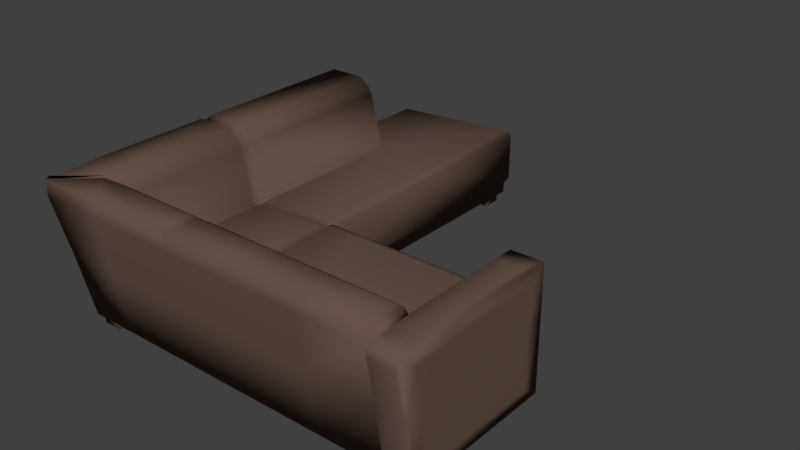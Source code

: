 # Source: sofa_dark.blend  (saved by Blender 2.78.0; exported with 4.5.12 LTS)
import bpy
from mathutils import Matrix  # noqa: F401  (used for matrix-valued properties, if any)

bpy.ops.wm.read_factory_settings(use_empty=True)
scene = bpy.context.scene
scene.name = 'Scene'

# ---- collections
col_collection_1 = bpy.data.collections.new('Collection 1'); scene.collection.children.link(col_collection_1)

# ---- materials (node trees are filled in below, after node groups)
mat_sofa1 = bpy.data.materials.new('Sofa1')
mat_sofa1.alpha_threshold = 0.0
mat_sofa1.use_transparent_shadow = False
mat_sofa1.diffuse_color = (0.1329, 0.08866, 0.06848, 1.0)
mat_sofa1.roughness = 0.5
mat_sofa1.specular_intensity = 0.0
mat_sofa1.line_color = (0.0, 0.0, 0.0, 1.0)

# ---- material node trees

# ---- world
world_world = bpy.data.worlds.new('World'); scene.world = world_world
world_world.color = (0.05088, 0.05088, 0.05088)
world_world.use_sun_shadow = False
world_world.sun_shadow_jitter_overblur = 0.0
world_world.cycles.sampling_method = 'MANUAL'

# ---- meshes
me_cube = bpy.data.meshes.new('Cube')
me_cube.from_pydata([(2.0, 1.9, 0.05), (0.1, -0.3838, 0.05), (0.1, 1.9, 0.05), (0.0, 2.0, 0.738), (1.5, 1.66, 0.05), (0.7876, 1.9, 0.05), (0.78, -0.3838, 0.05), (0.7876, 1.851, 0.7425), (0.7876, 2.0, 0.7425), (0.7652, -0.3836, 0.42), (0.34, 1.9, 0.05), (2.0, 1.95, 0.375), (0.34, -0.3838, 0.05), (0.1, 1.083, 0.05), (0.06819, -0.3836, 0.375), (0.05, 1.95, 0.375), (0.34, 2.0, 0.75), (0.0, 1.083, 0.7358), (1.5, 1.9, 0.05), (0.1, 0.16, 0.05), (1.5, 2.0, 0.75), (-2.533e-07, 0.16, 0.75), (0.7876, 1.95, 0.375), (0.7875, 1.083, 0.4067), (2.0, 1.66, 0.05), (0.7875, 1.66, 0.05), (0.78, 1.125, 0.05), (1.5, 1.125, 0.05), (0.34, 1.083, 0.05), (0.1772, 1.083, 0.7358), (1.5, 1.083, 0.42), (0.05, 0.16, 0.3617), (1.5, 1.95, 0.375), (0.34, 1.95, 0.375), (0.05, 1.083, 0.375), (0.188, 0.16, 0.75), (0.34, 0.16, 0.05), (2.279e-08, 1.66, 0.75), (1.84, 1.9, 0.05), (1.84, 2.0, 0.75), (0.1, 1.66, 0.05), (1.84, 1.125, 0.05), (1.837, 1.083, 0.4111), (1.84, 1.95, 0.375), (0.34, 1.66, 0.05), (0.1842, 1.849, 0.738), (1.5, 1.84, 0.75), (0.05, 1.66, 0.375), (1.84, 1.84, 0.75), (1.84, 1.66, 0.05), (1.92, 1.66, 0.05), (0.57, -0.3838, 0.05), (1.15, 1.125, 0.05), (1.67, 1.125, 0.05), (0.57, 1.083, 0.05), (1.15, 1.083, 0.42), (0.57, 0.16, 0.05), (1.67, 1.083, 0.42), (0.57, 1.66, 0.05), (1.67, 1.66, 0.05), (1.15, 1.66, 0.05), (2.0, 2.0, 0.6568), (9.662e-08, 2.0, 0.6568), (0.7876, 2.0, 0.6568), (-2.219e-07, 0.16, 0.6568), (1.5, 2.0, 0.6568), (0.34, 2.0, 0.6568), (-9.539e-09, 1.083, 0.6568), (1.84, 2.0, 0.6568), (0.2662, 1.769, 0.656), (5.915e-08, 1.66, 0.6568), (2.0, 1.76, 0.668), (0.7876, 1.771, 0.6606), (0.2592, 1.083, 0.6538), (1.5, 1.76, 0.668), (0.27, 0.16, 0.668), (1.84, 1.76, 0.668), (0.8, 1.062, 0.21), (1.15, 1.05, 0.21), (1.5, 1.05, 0.21), (1.67, 1.05, 0.21), (1.805, 1.05, 0.21), (0.8, -0.4, 0.3925), (1.15, 1.05, 0.3925), (1.67, 1.05, 0.3925), (0.8, 1.062, 0.3925), (1.5, 1.05, 0.3925), (1.805, 1.05, 0.3925), (1.5, 1.083, 0.105), (1.837, 1.083, 0.105), (1.15, 1.083, 0.105), (1.67, 1.083, 0.105), (1.5, 1.66, 0.3871), (1.84, 1.66, 0.3782), (2.0, 1.66, 0.3975), (0.7876, 1.671, 0.3796), (0.34, 0.16, 0.3738), (0.3292, 1.083, 0.3596), (0.3362, 1.669, 0.3618), (2.0, 1.125, 0.4181), (1.84, 1.125, 0.4092), (2.0, 1.125, 0.668), (1.84, 1.125, 0.668), (0.2452, 1.789, 0.697), (0.7876, 1.791, 0.7015), (0.2382, 1.083, 0.6948), (1.5, 1.78, 0.709), (0.249, 0.16, 0.709), (1.84, 1.78, 0.709), (2.0, 1.125, 0.05), (0.78, 1.125, 0.105), (1.5, 1.125, 0.105), (1.84, 1.125, 0.105), (1.15, 1.125, 0.105), (1.67, 1.125, 0.105), (0.78, -0.3838, 0.105), (0.78, 1.095, 0.05), (1.15, 1.05, 0.1344), (1.67, 1.05, 0.1344), (0.8, 1.062, 0.1344), (1.5, 1.05, 0.1344), (1.805, 1.05, 0.1344), (0.8, -0.4, 0.1344), (0.78, 1.095, 0.105), (1.15, 1.66, 0.3871), (1.67, 1.66, 0.3871), (0.05632, 0.16, 0.3339), (0.05632, -0.4, 0.3339), (0.1, 0.1455, 0.05), (0.06819, 0.1455, 0.375), (0.05632, 0.1455, 0.3339), (0.3607, 1.64, 0.3933), (0.7875, 1.642, 0.3852), (1.15, 1.642, 0.3985), (1.5, 1.642, 0.3985), (1.67, 1.642, 0.3985), (0.3607, 1.083, 0.3861), (1.84, 1.641, 0.3896), (0.09228, -0.3838, 0.1002), (0.08778, -0.4, 0.1294), (0.08832, 0.1455, 0.1259), (0.09194, 0.1455, 0.1024), (1.814, 1.083, 0.42), (1.815, 1.66, 0.3871), (1.815, 1.104, 0.419), (1.815, 1.641, 0.3985), (0.1331, -0.3487, 0.1), (0.2331, -0.2487, 0.0), (0.1331, -0.2487, 0.1), (0.2331, -0.3487, 0.0), (0.2331, -0.3487, 0.1), (0.1331, -0.2487, 0.0), (0.2331, -0.2487, 0.1), (0.1331, -0.3487, 0.0), (0.6582, -0.3487, 0.1), (0.7582, -0.2487, 0.0), (0.6582, -0.2487, 0.1), (0.7582, -0.3487, 0.0), (0.7582, -0.3487, 0.1), (0.6582, -0.2487, 0.0), (0.7582, -0.2487, 0.1), (0.6582, -0.3487, 0.0), (0.6582, 1.131, 0.1), (0.7582, 1.231, 0.0), (0.6582, 1.231, 0.1), (0.7582, 1.131, 0.0), (0.7582, 1.131, 0.1), (0.6582, 1.231, 0.0), (0.7582, 1.231, 0.1), (0.6582, 1.131, 0.0), (0.118, 1.775, 0.1), (0.218, 1.875, 0.0), (0.118, 1.875, 0.1), (0.218, 1.775, 0.0), (0.218, 1.775, 0.1), (0.118, 1.875, 0.0), (0.218, 1.875, 0.1), (0.118, 1.775, 0.0), (1.727, 1.775, 0.1), (1.827, 1.875, 0.0), (1.727, 1.875, 0.1), (1.827, 1.775, 0.0), (1.827, 1.775, 0.1), (1.727, 1.875, 0.0), (1.827, 1.875, 0.1), (1.727, 1.775, 0.0), (1.727, 1.14, 0.1), (1.827, 1.24, 0.0), (1.727, 1.24, 0.1), (1.827, 1.14, 0.0), (1.827, 1.14, 0.1), (1.727, 1.24, 0.0), (1.827, 1.24, 0.1), (1.727, 1.14, 0.0), (1.981, 1.728, 0.6847), (1.859, 1.728, 0.6847), (1.859, 1.91, 0.6762), (1.981, 1.91, 0.6762), (1.981, 1.246, 0.6847), (1.859, 1.246, 0.6847), (2.005, 1.837, 0.1151), (2.005, 1.646, 0.1151), (2.005, 1.646, 0.392), (2.005, 1.877, 0.3741), (2.005, 1.917, 0.5987), (2.005, 1.725, 0.6076), (2.005, 1.219, 0.1151), (2.005, 1.219, 0.4084), (2.005, 1.219, 0.6076), (1.836, 1.61, 0.4094), (1.836, 1.625, 0.3999), (1.836, 1.708, 0.6391), (1.836, 1.184, 0.6391), (1.836, 1.184, 0.4255), (1.985, 1.923, 0.122), (1.855, 1.923, 0.122), (1.985, 1.964, 0.3869), (1.855, 1.964, 0.3869), (1.985, 2.005, 0.6166), (1.855, 2.005, 0.6166), (0.7662, 1.642, 0.3991), (0.7662, 1.111, 0.4184), (0.3607, 1.111, 0.3933), (0.8056, 1.642, 0.3996), (0.8059, 1.081, 0.4186), (0.8172, 1.052, 0.3938), (0.8175, 1.05, 0.2062), (0.7658, 1.05, 0.4186), (0.7994, 1.05, 0.3938), (0.8175, 1.05, 0.1344), (0.3607, 1.05, 0.3933), (0.29, 1.76, 0.668), (0.269, 1.78, 0.709), (0.27, 1.74, 0.668), (0.249, 1.76, 0.709), (0.36, 1.66, 0.3738), (0.34, 1.64, 0.3738), (0.208, 1.84, 0.75), (0.188, 1.82, 0.75), (0.02, 2.0, 0.75), (0.0, 1.98, 0.75), (0.8056, 1.76, 0.668), (0.8056, 1.66, 0.3871), (0.7662, 1.76, 0.668), (0.7662, 1.66, 0.3871), (0.8053, 1.76, 0.668), (0.8056, 1.78, 0.709), (0.7662, 1.78, 0.709), (0.8056, 1.84, 0.75), (0.7662, 1.84, 0.75), (0.8056, 2.0, 0.75), (0.7662, 2.0, 0.75), (1.153, 2.0, 0.75), (1.153, 1.76, 0.668), (1.153, 1.84, 0.75), (1.153, 1.78, 0.709), (0.27, 1.111, 0.668), (0.34, 1.111, 0.3738), (0.249, 1.111, 0.709), (-4.47e-08, 1.111, 0.75), (0.188, 1.111, 0.75), (-4.47e-08, 1.05, 0.75), (0.188, 1.05, 0.75), (0.34, 1.05, 0.3738), (0.27, 1.05, 0.668), (0.249, 1.05, 0.709), (0.8, 1.05, 0.1344), (0.3607, 0.1455, 0.3933), (1.325, 1.083, 0.42), (0.7875, -0.3966, 0.4099), (1.585, 1.083, 0.42), (1.15, 1.06, 0.416), (1.67, 1.06, 0.416), (0.06226, -0.3966, 0.3557), (1.5, 1.06, 0.416), (1.325, 1.05, 0.3925), (1.737, 1.05, 0.3925), (1.585, 1.05, 0.3925), (0.4167, -0.3836, 0.3975), (0.7655, 0.333, 0.4193), (0.4282, -0.4, 0.3632), (1.742, 1.083, 0.42), (1.809, 1.06, 0.416), (0.8116, 1.06, 0.416), (0.9836, 1.051, 0.3932), (0.978, 1.082, 0.4193), (0.7875, 1.05, 0.4087), (0.7997, 0.3248, 0.3932), (0.4224, -0.3966, 0.3815), (0.7875, 0.3289, 0.4087), (0.9808, 1.06, 0.416), (1.74, 1.06, 0.416), (1.325, 1.06, 0.416), (1.585, 1.06, 0.416)], [(92, 32), (93, 43), (71, 76), (97, 34), (22, 95), (93, 94)], [(70, 37, 3, 62), (0, 24, 50, 49, 38), (65, 32, 22, 63), (68, 43, 32, 65), (66, 33, 15, 62), (63, 22, 33, 66), (68, 61, 218, 219), (5, 25, 58, 44, 10), (10, 44, 40, 2), (38, 49, 59, 4, 18), (18, 4, 60, 25, 5), (34, 67, 70, 47), (16, 66, 62, 3), (39, 68, 65, 20), (47, 70, 62, 15), (84, 80, 81, 87, 276), (118, 80, 79, 120), (83, 78, 79, 86, 275), (42, 142, 282), (80, 84, 277, 86, 79), (118, 91, 89, 121), (117, 90, 88, 120), (11, 61, 204, 203), (102, 101, 198, 199), (39, 20, 46, 48), (48, 108, 76, 68, 39), (106, 108, 48, 46), (76, 143, 93), (31, 64, 67, 34), (130, 127, 273, 14, 129), (34, 13, 19, 126, 31), (47, 40, 13, 34), (2, 40, 47, 15), (2, 15, 33, 10), (10, 33, 22, 5), (5, 22, 32, 18), (18, 32, 43, 38), (61, 11, 216, 218), (109, 24, 201, 206), (76, 102, 199, 195), (102, 100, 99, 101), (99, 109, 206, 207), (93, 137, 209, 210), (74, 76, 108, 106), (24, 0, 200, 201), (41, 109, 99, 100), (21, 64, 75, 107, 35), (31, 96, 75, 64), (88, 90, 113, 111), (91, 88, 111, 114), (89, 91, 114, 112), (53, 114, 111, 27), (27, 111, 113, 52), (90, 123, 110, 113), (78, 117, 120, 79), (80, 118, 121, 81), (91, 118, 120, 88), (229, 119, 123), (117, 229, 123, 90), (52, 113, 110, 26), (110, 123, 116, 26), (142, 144, 57, 281), (87, 81, 121, 89, 42), (100, 42, 89, 112), (41, 112, 114, 53), (19, 128, 141, 140, 130, 126), (126, 130, 129, 31), (230, 136, 97, 263), (131, 98, 236), (92, 124, 133, 134), (92, 134, 135, 125), (143, 125, 135, 145), (144, 145, 135, 57), (57, 135, 134, 30, 270), (30, 134, 133, 55, 268), (136, 222, 97), (122, 139, 138, 115), (139, 140, 141, 138), (127, 130, 140, 139), (128, 1, 138, 141), (54, 26, 116), (12, 36, 56, 51), (51, 6, 115), (1, 12, 138), (12, 51, 115, 138), (12, 1, 128, 19, 36), (28, 54, 56, 36), (13, 28, 36, 19), (13, 40, 44, 28), (28, 44, 58, 54), (54, 58, 25, 26), (24, 109, 50), (49, 50, 41), (41, 50, 109), (53, 59, 49, 41), (27, 4, 59, 53), (52, 60, 4, 27), (26, 25, 60, 52), (223, 242, 95), (100, 137, 145, 144), (93, 143, 145, 137), (42, 100, 144, 142), (92, 125, 74), (143, 76, 125), (76, 74, 125), (151, 147, 149, 153), (151, 148, 152, 147), (148, 146, 150, 152), (153, 146, 148, 151), (149, 150, 146, 153), (147, 152, 150, 149), (159, 155, 157, 161), (159, 156, 160, 155), (156, 154, 158, 160), (161, 154, 156, 159), (157, 158, 154, 161), (155, 160, 158, 157), (167, 163, 165, 169), (167, 164, 168, 163), (164, 162, 166, 168), (169, 162, 164, 167), (165, 166, 162, 169), (163, 168, 166, 165), (175, 171, 173, 177), (175, 172, 176, 171), (172, 170, 174, 176), (177, 170, 172, 175), (173, 174, 170, 177), (171, 176, 174, 173), (183, 179, 181, 185), (183, 180, 184, 179), (180, 178, 182, 184), (185, 178, 180, 183), (181, 182, 178, 185), (179, 184, 182, 181), (191, 187, 189, 193), (191, 188, 192, 187), (188, 186, 190, 192), (193, 186, 188, 191), (189, 190, 186, 193), (187, 192, 190, 189), (194, 197, 196, 195), (195, 199, 198, 194), (61, 68, 196, 197), (68, 76, 195, 196), (71, 61, 197, 194), (101, 71, 194, 198), (203, 204, 205, 202), (201, 200, 203, 202), (208, 207, 202, 205), (201, 202, 207, 206), (101, 99, 207, 208), (61, 71, 205, 204), (0, 11, 203, 200), (71, 101, 208, 205), (212, 211, 210, 209, 213), (76, 93, 210, 211), (100, 102, 212, 213), (137, 100, 213, 209), (102, 76, 211, 212), (218, 216, 217, 219), (215, 217, 216, 214), (38, 43, 217, 215), (11, 0, 214, 216), (0, 38, 215, 214), (43, 68, 219, 217), (136, 23, 221, 222), (23, 132, 220, 221), (117, 78, 226, 229), (78, 83, 284, 225, 226), (77, 226, 225, 85), (119, 229, 226, 77), (132, 223, 95), (223, 132, 23, 224), (55, 133, 223, 224, 285), (132, 95, 220), (123, 119, 266), (103, 69, 231, 232), (69, 103, 234, 233), (98, 235, 231, 69), (69, 233, 236, 98), (103, 232, 237, 45), (45, 238, 234, 103), (45, 237, 239, 3), (3, 240, 238, 45), (97, 222, 257), (98, 131, 235), (220, 95, 244), (239, 237, 16, 3), (240, 3, 37, 238), (136, 230, 227, 23), (72, 95, 242, 241), (95, 72, 243, 244), (104, 72, 245, 246), (72, 104, 247, 243), (7, 104, 246, 248), (104, 7, 249, 247), (8, 7, 248, 250), (7, 8, 251, 249), (243, 231, 235, 244), (231, 243, 247, 232), (247, 249, 237, 232), (124, 242, 223, 133), (74, 253, 124, 92), (241, 242, 124, 253), (106, 255, 253, 74), (245, 241, 253, 255, 246), (106, 46, 254, 255), (246, 255, 254, 248), (46, 20, 252, 254), (250, 248, 254, 252), (251, 16, 237, 249), (222, 221, 220, 131), (220, 244, 235, 131), (97, 257, 256, 73), (73, 256, 258, 105), (105, 258, 260, 29), (29, 260, 259, 17), (17, 261, 262, 29), (97, 73, 264, 263), (105, 265, 264, 73), (75, 264, 265, 107), (264, 75, 96, 263), (67, 17, 259), (17, 67, 261), (37, 70, 67, 259), (259, 260, 238, 37), (258, 234, 238, 260), (234, 258, 256, 233), (257, 222, 131, 236), (257, 236, 233, 256), (8, 63, 251), (8, 250, 63), (16, 251, 63, 66), (20, 65, 252), (250, 252, 63), (63, 252, 65), (21, 261, 67, 64), (123, 115, 6, 116), (122, 115, 123, 266), (139, 122, 82, 280, 127), (228, 287, 82, 122, 266), (228, 266, 119, 85), (107, 265, 262, 35), (105, 29, 262, 265), (35, 262, 261, 21), (51, 56, 6), (6, 56, 54, 116), (230, 263, 96, 267), (129, 267, 96, 31), (9, 267, 129, 14, 278), (230, 267, 9, 279, 227), (272, 293, 277, 84), (274, 86, 277, 293), (270, 293, 272, 57), (30, 274, 293, 270), (272, 291, 281, 57), (281, 291, 282, 142), (276, 87, 282, 291), (272, 84, 276, 291), (274, 292, 275, 86), (271, 83, 275, 292), (271, 292, 268, 55), (30, 268, 292, 274), (271, 55, 285, 290), (224, 283, 290, 285), (271, 290, 284, 83), (283, 225, 284, 290), (279, 289, 286, 227), (286, 289, 287, 228), (9, 269, 289, 279), (82, 287, 289, 269), (82, 269, 288, 280), (9, 278, 288, 269), (273, 288, 278, 14), (280, 288, 273, 127), (23, 286, 228, 85), (227, 286, 23), (23, 283, 224), (23, 85, 225, 283), (87, 42, 282)])
me_cube.polygons.foreach_set('use_smooth', [True] * 281)
_uv = me_cube.uv_layers.new(name='UVMap')
_uv.uv.foreach_set('vector', [0.914, 0.9253, 0.9337, 0.9253, 0.9312, 0.9955, 0.914, 0.9956, 0.4027, 3.447e-05, 0.4027, 0.0496, 0.3858, 0.0496, 0.3688, 0.0496, 0.3688, 3.147e-05, 0.01969, 0.575, 0.08003, 0.575, 0.08003, 0.7221, 0.01969, 0.7221, 0.01969, 0.5047, 0.08003, 0.5047, 0.08003, 0.575, 0.01969, 0.575, 0.01969, 0.8146, 0.08003, 0.8146, 0.08003, 0.8745, 0.01969, 0.8848, 0.01969, 0.7221, 0.08003, 0.7221, 0.08003, 0.8146, 0.01969, 0.8146, 0.01969, 0.5047, 0.01969, 0.4717, 0.02814, 0.4747, 0.02814, 0.5017, 0.1457, 1.251e-05, 0.1457, 0.04958, 0.09962, 0.04958, 0.05087, 0.04957, 0.05087, 4.358e-06, 0.05087, 4.358e-06, 0.05087, 0.04957, 1.469e-07, 0.04957, 1.532e-07, 0.0, 0.3688, 3.147e-05, 0.3688, 0.0496, 0.3328, 0.04959, 0.2967, 0.04959, 0.2967, 2.541e-05, 0.2967, 2.541e-05, 0.2967, 0.04959, 0.2226, 0.04959, 0.1457, 0.04958, 0.1457, 1.251e-05, 0.8538, 0.806, 0.914, 0.8062, 0.914, 0.9253, 0.8538, 0.9252, 5.053e-08, 0.8146, 0.01969, 0.8146, 0.01969, 0.8848, 0.002537, 0.8848, 1.263e-08, 0.5047, 0.01969, 0.5047, 0.01969, 0.575, 0.0, 0.575, 0.8538, 0.9252, 0.914, 0.9253, 0.914, 0.9956, 0.8538, 0.9851, 0.9323, 0.2437, 0.8958, 0.2354, 0.8954, 0.2153, 0.9319, 0.2236, 0.9321, 0.2337, 0.8807, 0.232, 0.8958, 0.2354, 0.8963, 0.2609, 0.8812, 0.2574, 0.9339, 0.3215, 0.8974, 0.3132, 0.8963, 0.2609, 0.9328, 0.2692, 0.9333, 0.2953, 0.779, 0.3085, 0.774, 0.3084, 0.7731, 0.3037, 0.8958, 0.2354, 0.9323, 0.2437, 0.9325, 0.2564, 0.9328, 0.2692, 0.8963, 0.2609, 0.9743, 0.3789, 0.9814, 0.379, 0.9814, 0.4135, 0.9743, 0.4068, 0.9743, 0.2715, 0.9814, 0.2716, 0.9814, 0.3439, 0.9743, 0.3438, 0.2266, 0.7968, 0.2844, 0.7806, 0.2712, 0.7943, 0.2251, 0.8072, 0.9404, 0.1951, 0.9743, 0.1952, 0.9701, 0.2202, 0.9444, 0.2202, 0.7844, 0.4999, 0.7844, 0.5701, 0.7505, 0.5701, 0.7504, 0.4999, 0.9623, 0.02491, 0.9507, 0.03243, 0.9412, 0.03428, 0.9522, 0.0, 0.9712, 0.002234, 0.7378, 0.5699, 0.7378, 0.4997, 0.7504, 0.4999, 0.7505, 0.5701, 0.9412, 0.03428, 0.879, 0.04541, 0.8766, 0.0415, 0.851, 0.6154, 0.914, 0.6156, 0.914, 0.8062, 0.8538, 0.806, 0.845, 0.6124, 0.845, 0.4998, 0.8496, 0.5005, 0.8536, 0.5031, 0.8536, 0.6124, 0.8538, 0.806, 0.7845, 0.8059, 0.7845, 0.6153, 0.845, 0.6154, 0.851, 0.6154, 0.8538, 0.9252, 0.7845, 0.9251, 0.7845, 0.8059, 0.8538, 0.806, 0.7845, 0.9747, 0.7845, 0.9251, 0.8538, 0.9252, 0.8538, 0.9851, 0.1495, 0.8641, 0.08003, 0.8745, 0.08003, 0.8146, 0.1495, 0.8146, 0.1495, 0.8146, 0.08003, 0.8146, 0.08003, 0.7221, 0.1495, 0.7221, 0.1495, 0.7221, 0.08003, 0.7221, 0.08003, 0.575, 0.1495, 0.575, 0.1495, 0.575, 0.08003, 0.575, 0.08003, 0.5047, 0.1495, 0.5047, 0.01969, 0.4717, 0.08003, 0.4717, 0.07731, 0.4747, 0.02814, 0.4747, 0.1495, 0.9315, 0.1568, 0.8506, 0.1695, 0.8501, 0.1637, 0.9145, 0.9404, 0.3264, 0.9404, 0.1951, 0.9444, 0.2202, 0.9444, 0.3198, 0.2844, 0.9344, 0.232, 0.9424, 0.2241, 0.9201, 0.2748, 0.9124, 0.2241, 0.9201, 0.1495, 0.9315, 0.1637, 0.9145, 0.2231, 0.9054, 0.4027, 0.4822, 0.4022, 0.4783, 0.4023, 0.4717, 0.4027, 0.4749, 0.9479, 0.08472, 0.9412, 0.03428, 0.9507, 0.03243, 0.9574, 0.08286, 0.1568, 0.8506, 0.1601, 0.8144, 0.1721, 0.8212, 0.1695, 0.8501, 0.1592, 0.9535, 0.1495, 0.9315, 0.2241, 0.9201, 0.232, 0.9424, 0.8766, 0.278, 0.8578, 0.281, 0.8434, 0.2437, 0.853, 0.2452, 0.865, 0.2522, 0.795, 0.2838, 0.7795, 0.2437, 0.8434, 0.2437, 0.8578, 0.281, 0.9814, 0.3439, 0.9814, 0.2716, 0.9902, 0.2716, 0.9902, 0.3439, 0.9814, 0.379, 0.9814, 0.3439, 0.9902, 0.3439, 0.9902, 0.379, 0.9814, 0.4135, 0.9814, 0.379, 0.9902, 0.379, 0.9902, 0.4141, 0.9843, 0.9494, 0.973, 0.9499, 0.9655, 0.9255, 0.9768, 0.925, 0.9768, 0.925, 0.9655, 0.9255, 0.95, 0.8754, 0.9613, 0.8749, 0.9814, 0.2716, 0.984, 0.1951, 0.9902, 0.1951, 0.9902, 0.2716, 0.8974, 0.3132, 0.8823, 0.3098, 0.8812, 0.2574, 0.8963, 0.2609, 0.8958, 0.2354, 0.8807, 0.232, 0.8803, 0.2119, 0.8954, 0.2153, 0.9814, 0.379, 0.9743, 0.3789, 0.9743, 0.3438, 0.9814, 0.3439, 0.3897, 0.6186, 0.3924, 0.6185, 0.3992, 0.6247, 0.9743, 0.2715, 0.9743, 0.2029, 0.984, 0.1951, 0.9814, 0.2716, 0.9613, 0.8749, 0.95, 0.8754, 0.9337, 0.8224, 0.945, 0.8219, 0.9337, 0.8224, 0.9346, 0.818, 0.9459, 0.8175, 0.945, 0.8219, 0.774, 0.3084, 0.7742, 0.3127, 0.7435, 0.3081, 0.7587, 0.3083, 0.9319, 0.2236, 0.8954, 0.2153, 0.8803, 0.2119, 0.8766, 0.2012, 0.9378, 0.2152, 0.9404, 0.209, 0.9378, 0.2152, 0.8766, 0.2012, 0.8796, 0.1951, 0.9918, 0.9738, 0.9805, 0.9742, 0.973, 0.9499, 0.9843, 0.9494, 0.7845, 0.6153, 0.7845, 0.6123, 0.7957, 0.6123, 0.8007, 0.6123, 0.845, 0.6124, 0.845, 0.6154, 0.845, 0.6154, 0.845, 0.6124, 0.8536, 0.6124, 0.851, 0.6154, 0.4664, 0.2985, 0.4663, 0.3054, 0.4598, 0.3054, 0.4621, 0.2985, 0.465, 0.4204, 0.46, 0.4264, 0.4608, 0.4205, 0.7064, 0.427, 0.6323, 0.4263, 0.6322, 0.4224, 0.7064, 0.4232, 0.7064, 0.427, 0.7064, 0.4232, 0.7424, 0.4235, 0.7424, 0.4274, 0.7732, 0.4277, 0.7424, 0.4274, 0.7424, 0.4235, 0.7732, 0.4238, 0.7742, 0.3127, 0.7732, 0.4238, 0.7424, 0.4235, 0.7435, 0.3081, 0.7435, 0.3081, 0.7424, 0.4235, 0.7064, 0.4232, 0.7075, 0.3078, 0.7255, 0.3079, 0.7075, 0.3078, 0.7064, 0.4232, 0.6322, 0.4224, 0.6334, 0.307, 0.6704, 0.3074, 0.4663, 0.3054, 0.4662, 0.3112, 0.4598, 0.3054, 0.3004, 0.7806, 0.1495, 0.7806, 0.1505, 0.7772, 0.2962, 0.7772, 0.8014, 0.4997, 0.8007, 0.6123, 0.7957, 0.6123, 0.7952, 0.503, 0.845, 0.4998, 0.845, 0.6124, 0.8007, 0.6123, 0.8014, 0.4997, 0.7845, 0.6123, 0.7845, 0.503, 0.7952, 0.503, 0.7957, 0.6123, 0.09962, 0.1688, 0.1441, 0.1601, 0.1441, 0.1662, 0.05087, 0.4717, 0.05087, 0.3594, 0.09962, 0.3594, 0.09962, 0.4717, 0.9825, 0.5677, 0.9918, 0.5978, 0.9805, 0.5983, 0.9618, 0.5004, 0.9723, 0.5348, 0.9511, 0.4997, 0.9723, 0.5348, 0.9825, 0.5677, 0.9805, 0.5983, 0.9511, 0.4997, 0.05087, 0.4717, 0.0, 0.4717, 3.632e-08, 0.3624, 3.79e-08, 0.3594, 0.05087, 0.3594, 0.05087, 0.1688, 0.09962, 0.1688, 0.09962, 0.3594, 0.05087, 0.3594, 1.153e-07, 0.1688, 0.05087, 0.1688, 0.05087, 0.3594, 3.79e-08, 0.3594, 1.153e-07, 0.1688, 1.469e-07, 0.04957, 0.05087, 0.04957, 0.05087, 0.1688, 0.05087, 0.1688, 0.05087, 0.04957, 0.09962, 0.04958, 0.09962, 0.1688, 0.09962, 0.1688, 0.09962, 0.04958, 0.1457, 0.04958, 0.1441, 0.1601, 0.4027, 0.0496, 0.4027, 0.1602, 0.3858, 0.0496, 0.3688, 0.0496, 0.3858, 0.0496, 0.3688, 0.1601, 0.3688, 0.1601, 0.3858, 0.0496, 0.4027, 0.1602, 0.3328, 0.1601, 0.3328, 0.04959, 0.3688, 0.0496, 0.3688, 0.1601, 0.2967, 0.1601, 0.2967, 0.04959, 0.3328, 0.04959, 0.3328, 0.1601, 0.2226, 0.1601, 0.2226, 0.04959, 0.2967, 0.04959, 0.2967, 0.1601, 0.1441, 0.1601, 0.1457, 0.04958, 0.2226, 0.04959, 0.2226, 0.1601, 0.5593, 0.4217, 0.5593, 0.4255, 0.5555, 0.4277, 0.7795, 0.3171, 0.7785, 0.4238, 0.7732, 0.4238, 0.7742, 0.3127, 0.7785, 0.4277, 0.7732, 0.4277, 0.7732, 0.4238, 0.7785, 0.4238, 0.779, 0.3085, 0.7795, 0.3171, 0.7742, 0.3127, 0.774, 0.3084, 0.8852, 0.09215, 0.8818, 0.06693, 0.9479, 0.08472, 0.879, 0.04541, 0.9412, 0.03428, 0.8818, 0.06693, 0.9412, 0.03428, 0.9479, 0.08472, 0.8818, 0.06693, 0.6039, 0.8798, 0.6251, 0.8798, 0.6251, 0.9005, 0.6039, 0.9005, 0.625, 0.9211, 0.6038, 0.9211, 0.6038, 0.9005, 0.625, 0.9005, 0.7311, 0.9005, 0.7311, 0.8798, 0.7523, 0.8798, 0.7523, 0.9005, 0.8621, 0.4078, 0.8409, 0.4078, 0.8409, 0.3872, 0.8621, 0.3871, 0.4674, 0.8943, 0.4469, 0.8943, 0.4431, 0.8798, 0.4636, 0.8798, 0.4637, 0.909, 0.4431, 0.909, 0.4469, 0.8943, 0.4674, 0.8943, 0.5827, 0.8798, 0.6039, 0.8798, 0.6039, 0.9005, 0.5827, 0.9005, 0.7523, 0.9005, 0.7734, 0.9005, 0.7734, 0.9211, 0.7523, 0.9211, 0.7099, 0.8798, 0.7099, 0.9005, 0.6887, 0.9005, 0.6887, 0.8798, 0.8621, 0.3251, 0.8409, 0.3251, 0.8409, 0.3045, 0.8621, 0.3045, 0.4674, 0.8945, 0.4879, 0.8945, 0.4917, 0.909, 0.4712, 0.909, 0.4711, 0.8798, 0.4916, 0.8798, 0.4879, 0.8945, 0.4674, 0.8945, 0.5827, 0.8798, 0.5827, 0.9005, 0.5615, 0.9005, 0.5615, 0.8798, 0.5403, 0.9005, 0.5615, 0.9005, 0.5615, 0.9211, 0.5403, 0.9211, 0.7099, 0.8798, 0.7311, 0.8798, 0.7311, 0.9005, 0.7099, 0.9005, 0.8409, 0.3665, 0.8621, 0.3665, 0.8621, 0.3871, 0.8409, 0.3871, 0.516, 0.8943, 0.4955, 0.8943, 0.4917, 0.8798, 0.5122, 0.8798, 0.5123, 0.909, 0.4918, 0.909, 0.4955, 0.8943, 0.516, 0.8943, 0.6675, 0.9005, 0.6463, 0.9005, 0.6463, 0.8798, 0.6675, 0.8798, 0.5827, 0.9005, 0.6038, 0.9005, 0.6038, 0.9211, 0.5827, 0.9211, 0.7734, 0.9005, 0.7523, 0.9005, 0.7523, 0.8798, 0.7734, 0.8798, 0.7099, 0.9005, 0.7311, 0.9005, 0.7311, 0.9211, 0.7099, 0.9212, 0.4431, 0.8943, 0.4226, 0.8943, 0.4188, 0.8798, 0.4393, 0.8798, 0.4393, 0.909, 0.4188, 0.909, 0.4226, 0.8943, 0.4431, 0.8943, 0.5403, 0.8798, 0.5615, 0.8798, 0.5615, 0.9005, 0.5403, 0.9005, 0.6675, 0.9005, 0.6887, 0.9005, 0.6887, 0.9211, 0.6675, 0.9211, 0.8409, 0.3045, 0.8409, 0.2838, 0.8621, 0.2838, 0.8621, 0.3045, 0.8409, 0.3458, 0.8621, 0.3458, 0.8621, 0.3665, 0.8409, 0.3665, 0.3945, 0.8945, 0.415, 0.8945, 0.4188, 0.909, 0.3983, 0.909, 0.3982, 0.8798, 0.4187, 0.8798, 0.415, 0.8945, 0.3945, 0.8945, 0.6251, 0.8798, 0.6463, 0.8798, 0.6463, 0.9005, 0.6251, 0.9005, 0.6462, 0.9211, 0.6251, 0.9211, 0.6251, 0.9005, 0.6462, 0.9005, 0.6887, 0.9005, 0.6675, 0.9005, 0.6675, 0.8798, 0.6887, 0.8798, 0.8621, 0.3458, 0.8409, 0.3458, 0.8409, 0.3252, 0.8621, 0.3251, 0.5403, 0.8943, 0.5198, 0.8943, 0.516, 0.8798, 0.5365, 0.8798, 0.5366, 0.909, 0.5161, 0.909, 0.5198, 0.8943, 0.5403, 0.8943, 0.9701, 0.3198, 0.9701, 0.3574, 0.9444, 0.3574, 0.9444, 0.3198, 0.9444, 0.3198, 0.9444, 0.2202, 0.9701, 0.2202, 0.9701, 0.3198, 0.9743, 0.376, 0.9404, 0.376, 0.9444, 0.3574, 0.9701, 0.3574, 0.9404, 0.376, 0.9404, 0.3264, 0.9444, 0.3198, 0.9444, 0.3574, 0.9743, 0.3264, 0.9743, 0.376, 0.9701, 0.3574, 0.9701, 0.3198, 0.9743, 0.1952, 0.9743, 0.3264, 0.9701, 0.3198, 0.9701, 0.2202, 0.2251, 0.8072, 0.2712, 0.7943, 0.2704, 0.8229, 0.2256, 0.8415, 0.1695, 0.8501, 0.1721, 0.8212, 0.2251, 0.8072, 0.2256, 0.8415, 0.2635, 0.8993, 0.2231, 0.9054, 0.2256, 0.8415, 0.2704, 0.8229, 0.1695, 0.8501, 0.2256, 0.8415, 0.2231, 0.9054, 0.1637, 0.9145, 0.2748, 0.9124, 0.2241, 0.9201, 0.2231, 0.9054, 0.2635, 0.8993, 0.2844, 0.7806, 0.2834, 0.8165, 0.2704, 0.8229, 0.2712, 0.7943, 0.1601, 0.8144, 0.2266, 0.7968, 0.2251, 0.8072, 0.1721, 0.8212, 0.2834, 0.8165, 0.2748, 0.9124, 0.2635, 0.8993, 0.2704, 0.8229, 0.8348, 0.296, 0.8348, 0.4043, 0.7842, 0.3873, 0.7862, 0.384, 0.7896, 0.296, 0.8409, 0.415, 0.7795, 0.3944, 0.7842, 0.3873, 0.8348, 0.4043, 0.7861, 0.2838, 0.8409, 0.2838, 0.8348, 0.296, 0.7896, 0.296, 0.7819, 0.3905, 0.7861, 0.2838, 0.7896, 0.296, 0.7862, 0.384, 0.8409, 0.2838, 0.8409, 0.415, 0.8348, 0.4043, 0.8348, 0.296, 0.02814, 0.4747, 0.07731, 0.4747, 0.07731, 0.5017, 0.02814, 0.5017, 0.1339, 0.5017, 0.07731, 0.5017, 0.07731, 0.4747, 0.1339, 0.4747, 0.1495, 0.5047, 0.08003, 0.5047, 0.07731, 0.5017, 0.1339, 0.5017, 0.08003, 0.4717, 0.1495, 0.4717, 0.1339, 0.4747, 0.07731, 0.4747, 0.1495, 0.4717, 0.1495, 0.5047, 0.1339, 0.5017, 0.1339, 0.4747, 0.08003, 0.5047, 0.01969, 0.5047, 0.02814, 0.5017, 0.07731, 0.5017, 0.4663, 0.3054, 0.5566, 0.3063, 0.552, 0.312, 0.4662, 0.3112, 0.5566, 0.3063, 0.5555, 0.4217, 0.5509, 0.4216, 0.552, 0.312, 0.8823, 0.3098, 0.8974, 0.3132, 0.8977, 0.3628, 0.8834, 0.3595, 0.8974, 0.3132, 0.9339, 0.3215, 0.9346, 0.3463, 0.9353, 0.3711, 0.8977, 0.3628, 0.393, 0.6029, 0.3903, 0.6038, 0.3923, 0.5651, 0.3946, 0.5653, 0.3924, 0.6185, 0.3897, 0.6186, 0.3903, 0.6038, 0.393, 0.6029, 0.5555, 0.4217, 0.5593, 0.4217, 0.5555, 0.4277, 0.5593, 0.4217, 0.5555, 0.4217, 0.5566, 0.3063, 0.5605, 0.306, 0.6334, 0.307, 0.6322, 0.4224, 0.5593, 0.4217, 0.5605, 0.306, 0.5969, 0.3065, 0.5555, 0.4217, 0.5555, 0.4277, 0.5509, 0.4216, 0.2962, 0.4717, 0.3004, 0.4786, 0.3004, 0.4812, 0.3915, 0.4865, 0.3914, 0.4961, 0.3887, 0.4949, 0.3888, 0.4853, 0.8608, 0.001484, 0.8707, 0.0, 0.8725, 0.003413, 0.8627, 0.004897, 0.3992, 0.5606, 0.3965, 0.5593, 0.3887, 0.4949, 0.3914, 0.4961, 0.8608, 0.001484, 0.8627, 0.004897, 0.7976, 0.02003, 0.7957, 0.01661, 0.3915, 0.4865, 0.3888, 0.4853, 0.3965, 0.4717, 0.3992, 0.4729, 0.7524, 0.8417, 0.7463, 0.841, 0.7337, 0.8282, 0.7398, 0.8289, 0.7524, 0.8417, 0.7505, 0.8369, 0.7845, 0.8757, 0.7845, 0.8798, 0.7845, 0.8798, 0.7802, 0.8798, 0.7463, 0.841, 0.7524, 0.8417, 0.4598, 0.3054, 0.4662, 0.3112, 0.462, 0.3112, 0.46, 0.4264, 0.465, 0.4204, 0.465, 0.4246, 0.5509, 0.4216, 0.5555, 0.4277, 0.5509, 0.4255, 0.7845, 0.8757, 0.7505, 0.8369, 0.7844, 0.8096, 0.7845, 0.8798, 0.7802, 0.8798, 0.7845, 0.8798, 0.7124, 0.8798, 0.7463, 0.841, 0.4663, 0.3054, 0.4664, 0.2985, 0.552, 0.2993, 0.5566, 0.3063, 0.3992, 0.5332, 0.3992, 0.4717, 0.4019, 0.4722, 0.4019, 0.5337, 0.3004, 0.817, 0.363, 0.8083, 0.3645, 0.8131, 0.3019, 0.8219, 0.3992, 0.5431, 0.3992, 0.5337, 0.4019, 0.5339, 0.4019, 0.5433, 0.363, 0.8083, 0.3724, 0.8062, 0.3739, 0.8111, 0.3645, 0.8131, 0.7528, 0.7172, 0.7402, 0.7169, 0.7379, 0.7133, 0.7505, 0.7135, 0.3724, 0.8062, 0.3839, 0.7984, 0.3854, 0.8033, 0.3739, 0.8111, 0.7844, 0.7172, 0.7528, 0.7172, 0.7505, 0.7135, 0.7844, 0.7135, 0.7528, 0.7172, 0.7844, 0.7172, 0.7844, 0.7216, 0.7505, 0.7216, 0.3645, 0.8131, 0.3755, 0.8835, 0.3086, 0.8817, 0.3019, 0.8219, 0.3755, 0.8835, 0.3645, 0.8131, 0.3739, 0.8111, 0.3854, 0.8846, 0.7379, 0.7214, 0.7505, 0.7216, 0.7505, 0.8369, 0.7379, 0.8241, 0.6323, 0.4263, 0.5593, 0.4255, 0.5593, 0.4217, 0.6322, 0.4224, 0.9479, 0.08472, 0.9548, 0.1362, 0.8921, 0.1441, 0.8852, 0.09215, 0.9617, 0.1877, 0.899, 0.1951, 0.8921, 0.1441, 0.9548, 0.1362, 0.9574, 0.08286, 0.9643, 0.1344, 0.9548, 0.1362, 0.9479, 0.08472, 0.9617, 0.1878, 0.9617, 0.1877, 0.9548, 0.1362, 0.9643, 0.1344, 0.9712, 0.1859, 0.7378, 0.5699, 0.7505, 0.5701, 0.7505, 0.6418, 0.7378, 0.6416, 0.7379, 0.7133, 0.7378, 0.6416, 0.7505, 0.6418, 0.7505, 0.7135, 0.7505, 0.5701, 0.7844, 0.5701, 0.7844, 0.6418, 0.7505, 0.6418, 0.7844, 0.7135, 0.7505, 0.7135, 0.7505, 0.6418, 0.7844, 0.6418, 0.7844, 0.7216, 0.7844, 0.8096, 0.7505, 0.8369, 0.7505, 0.7216, 0.4662, 0.3112, 0.552, 0.312, 0.5509, 0.4216, 0.465, 0.4204, 0.5509, 0.4216, 0.5509, 0.4255, 0.465, 0.4246, 0.465, 0.4204, 0.7886, 0.1062, 0.7911, 0.1, 0.855, 0.09998, 0.8525, 0.1061, 0.8525, 0.1061, 0.855, 0.09998, 0.8646, 0.1015, 0.862, 0.1077, 0.862, 0.1077, 0.8646, 0.1015, 0.8766, 0.1085, 0.8741, 0.1147, 0.5901, 0.8432, 0.596, 0.841, 0.596, 0.8798, 0.5901, 0.8798, 0.5901, 0.8798, 0.583, 0.8798, 0.583, 0.841, 0.5901, 0.8432, 0.7886, 0.1062, 0.8525, 0.1061, 0.8543, 0.1092, 0.7904, 0.1092, 0.5902, 0.8303, 0.5831, 0.8282, 0.5832, 0.8236, 0.5903, 0.8258, 0.8434, 0.2437, 0.8543, 0.1092, 0.8638, 0.1108, 0.853, 0.2452, 0.8543, 0.1092, 0.8434, 0.2437, 0.7795, 0.2437, 0.7904, 0.1092, 0.914, 0.8062, 0.9307, 0.8062, 0.9337, 0.8119, 0.9307, 0.8062, 0.914, 0.8062, 0.9337, 0.7993, 0.9337, 0.9253, 0.914, 0.9253, 0.914, 0.8062, 0.9337, 0.8119, 0.596, 0.8798, 0.596, 0.841, 0.7463, 0.841, 0.7124, 0.8798, 0.5961, 0.8282, 0.7337, 0.8282, 0.7463, 0.841, 0.596, 0.841, 0.8725, 0.003413, 0.8646, 0.1015, 0.855, 0.09998, 0.8627, 0.004897, 0.462, 0.3112, 0.4662, 0.3112, 0.465, 0.4204, 0.4608, 0.4205, 0.7911, 0.1, 0.7976, 0.02003, 0.8627, 0.004897, 0.855, 0.09998, 0.00158, 0.7221, 0.01969, 0.7221, 0.0, 0.7265, 0.00158, 0.7221, 0.0, 0.7184, 0.01969, 0.7221, 5.053e-08, 0.8146, 0.0, 0.7265, 0.01969, 0.7221, 0.01969, 0.8146, 0.0, 0.575, 0.01969, 0.575, 0.0, 0.6467, 0.0, 0.7184, 0.0, 0.6467, 0.01969, 0.7221, 0.01969, 0.7221, 0.0, 0.6467, 0.01969, 0.575, 0.9337, 0.6155, 0.9337, 0.7993, 0.914, 0.8062, 0.914, 0.6156, 0.9346, 0.818, 0.9805, 0.5983, 0.9918, 0.5978, 0.9459, 0.8175, 0.3004, 0.7806, 0.2962, 0.7772, 0.2962, 0.4717, 0.3004, 0.4812, 0.3372, 0.7982, 0.3004, 0.6982, 0.3531, 0.6928, 0.3669, 0.7456, 0.3806, 0.7984, 0.3847, 0.4753, 0.3689, 0.5841, 0.3531, 0.6928, 0.3004, 0.6982, 0.3318, 0.4805, 0.3847, 0.4753, 0.3318, 0.4805, 0.332, 0.4786, 0.3847, 0.4733, 0.3945, 0.8282, 0.5831, 0.8282, 0.583, 0.841, 0.3945, 0.841, 0.5902, 0.8303, 0.5901, 0.8432, 0.583, 0.841, 0.5831, 0.8282, 0.3945, 0.841, 0.583, 0.841, 0.583, 0.8798, 0.3945, 0.8798, 0.09962, 0.4717, 0.09962, 0.3594, 0.1441, 0.4717, 0.1441, 0.4717, 0.09962, 0.3594, 0.09962, 0.1688, 0.1441, 0.1662, 0.4664, 0.2985, 0.4621, 0.2985, 0.4641, 0.1148, 0.4684, 0.1118, 0.4065, 0.1112, 0.4684, 0.1118, 0.4641, 0.1148, 0.4027, 0.1142, 0.5551, 0.003312, 0.4684, 0.1118, 0.4065, 0.1112, 0.4077, 0.00193, 0.4814, 0.002621, 0.4664, 0.2985, 0.4684, 0.1118, 0.5551, 0.003312, 0.5536, 0.1513, 0.552, 0.2993, 0.9377, 0.2434, 0.938, 0.2561, 0.9325, 0.2564, 0.9323, 0.2437, 0.9382, 0.2689, 0.9328, 0.2692, 0.9325, 0.2564, 0.938, 0.2561, 0.7255, 0.3079, 0.7256, 0.3033, 0.7436, 0.3034, 0.7435, 0.3081, 0.7075, 0.3078, 0.7076, 0.3031, 0.7256, 0.3033, 0.7255, 0.3079, 0.7436, 0.3034, 0.7583, 0.3036, 0.7587, 0.3083, 0.7435, 0.3081, 0.7587, 0.3083, 0.7583, 0.3036, 0.7731, 0.3037, 0.774, 0.3084, 0.9321, 0.2337, 0.9319, 0.2236, 0.9373, 0.2226, 0.9375, 0.233, 0.9377, 0.2434, 0.9323, 0.2437, 0.9321, 0.2337, 0.9375, 0.233, 0.9382, 0.2689, 0.9388, 0.295, 0.9333, 0.2953, 0.9328, 0.2692, 0.9393, 0.3212, 0.9339, 0.3215, 0.9333, 0.2953, 0.9388, 0.295, 0.6334, 0.3023, 0.6705, 0.3027, 0.6704, 0.3074, 0.6334, 0.307, 0.7075, 0.3078, 0.6704, 0.3074, 0.6705, 0.3027, 0.7076, 0.3031, 0.6334, 0.3023, 0.6334, 0.307, 0.5969, 0.3065, 0.5976, 0.302, 0.5605, 0.306, 0.5617, 0.3016, 0.5976, 0.302, 0.5969, 0.3065, 0.9393, 0.3212, 0.9398, 0.3465, 0.9346, 0.3463, 0.9339, 0.3215, 0.9404, 0.3718, 0.9353, 0.3711, 0.9346, 0.3463, 0.9398, 0.3465, 0.5536, 0.1513, 0.5583, 0.1506, 0.5567, 0.2994, 0.552, 0.2993, 0.3884, 0.4766, 0.3728, 0.5848, 0.3689, 0.5841, 0.3847, 0.4753, 0.5551, 0.003312, 0.5599, 0.000714, 0.5583, 0.1506, 0.5536, 0.1513, 0.3531, 0.6928, 0.3689, 0.5841, 0.3728, 0.5848, 0.3574, 0.6937, 0.3531, 0.6928, 0.3574, 0.6937, 0.371, 0.7455, 0.3669, 0.7456, 0.5551, 0.003312, 0.4814, 0.002621, 0.4827, 0.0, 0.5599, 0.000714, 0.3848, 0.7966, 0.371, 0.7455, 0.3748, 0.7441, 0.3887, 0.7935, 0.3669, 0.7456, 0.371, 0.7455, 0.3848, 0.7966, 0.3806, 0.7984, 0.3887, 0.4717, 0.3884, 0.4766, 0.3847, 0.4753, 0.3847, 0.4733, 0.552, 0.2993, 0.5567, 0.2994, 0.5566, 0.3063, 0.5566, 0.3063, 0.5617, 0.3016, 0.5605, 0.306, 0.3992, 0.5624, 0.3946, 0.5653, 0.3923, 0.5651, 0.3943, 0.5606, 0.9319, 0.2236, 0.9378, 0.2152, 0.9373, 0.2226])
me_cube.materials.append(mat_sofa1)
me_cube.use_remesh_preserve_volume = False
me_cube.use_remesh_preserve_attributes = False
me_cube.use_mirror_vertex_groups = False
me_cube.update()

# ---- objects
ob_cube = bpy.data.objects.new('Cube', me_cube)

# ---- transforms, parenting, visibility, modifiers, constraints
ob_cube.location = (0.0, 0.0, 0.0)
ob_cube.scale = (1.0, -1.0, 1.0)
ob_cube.lock_rotations_4d = False
ob_cube.empty_display_type = 'ARROWS'
ob_cube.lineart.crease_threshold = 0.0

# ---- collection membership
col_collection_1.objects.link(ob_cube)

# ---- scene / render settings (as saved in the file)
scene.frame_start = 1; scene.frame_end = 250; scene.frame_set(1)
scene.render.engine = 'BLENDER_EEVEE_NEXT'
scene.render.resolution_percentage = 50
scene.render.dither_intensity = 0.0
scene.cycles.use_denoising = False
scene.cycles.samples = 128
scene.cycles.sampling_pattern = 'TABULATED_SOBOL'
scene.cycles.light_sampling_threshold = 0.0
scene.cycles.use_adaptive_sampling = False
scene.cycles.use_light_tree = False
scene.cycles.blur_glossy = 0.0
scene.cycles.sample_clamp_indirect = 0.0
scene.view_settings.view_transform = 'Standard'
bpy.context.view_layer.update()

# ---- added for rendering (the .blend has no active camera and no usable light): camera, sun
cam_auto = bpy.data.cameras.new('AutoCamera')
cam_auto.lens = 50.0
cam_auto.sensor_width = 36.0
cam_auto.clip_end = 1000.0
ob_auto_camera = bpy.data.objects.new('AutoCamera', cam_auto)
scene.collection.objects.link(ob_auto_camera)
ob_auto_camera.location = (3.98149, -4.37695, 2.75809)
ob_auto_camera.rotation_euler = (1.09748, -7.21219e-08, 0.694738)
scene.camera = ob_auto_camera
light_auto_sun = bpy.data.lights.new('AutoSun', 'SUN')
light_auto_sun.energy = 3.0
light_auto_sun.angle = 0.0523599
ob_auto_sun = bpy.data.objects.new('AutoSun', light_auto_sun)
scene.collection.objects.link(ob_auto_sun)
ob_auto_sun.rotation_euler = (0.872665, 0.174533, 0.523599)
bpy.context.view_layer.update()

